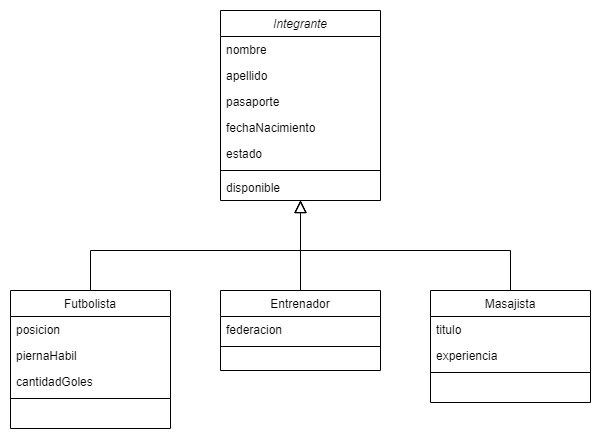

The diagram above was exported from draw.io. Its source (the exported page's mxGraphModel, read from the mxfile embedded in the PNG):
<mxGraphModel dx="868" dy="412" grid="1" gridSize="10" guides="1" tooltips="1" connect="1" arrows="1" fold="1" page="1" pageScale="1" pageWidth="827" pageHeight="1169" math="0" shadow="0">
  <root>
    <mxCell id="WIyWlLk6GJQsqaUBKTNV-0" />
    <mxCell id="WIyWlLk6GJQsqaUBKTNV-1" parent="WIyWlLk6GJQsqaUBKTNV-0" />
    <mxCell id="zkfFHV4jXpPFQw0GAbJ--0" value="Integrante" style="swimlane;fontStyle=2;align=center;verticalAlign=top;childLayout=stackLayout;horizontal=1;startSize=26;horizontalStack=0;resizeParent=1;resizeLast=0;collapsible=1;marginBottom=0;rounded=0;shadow=0;strokeWidth=1;" parent="WIyWlLk6GJQsqaUBKTNV-1" vertex="1">
      <mxGeometry x="330" y="80" width="160" height="190" as="geometry">
        <mxRectangle x="230" y="140" width="160" height="26" as="alternateBounds" />
      </mxGeometry>
    </mxCell>
    <mxCell id="zkfFHV4jXpPFQw0GAbJ--1" value="nombre" style="text;align=left;verticalAlign=top;spacingLeft=4;spacingRight=4;overflow=hidden;rotatable=0;points=[[0,0.5],[1,0.5]];portConstraint=eastwest;" parent="zkfFHV4jXpPFQw0GAbJ--0" vertex="1">
      <mxGeometry y="26" width="160" height="26" as="geometry" />
    </mxCell>
    <mxCell id="zkfFHV4jXpPFQw0GAbJ--2" value="apellido" style="text;align=left;verticalAlign=top;spacingLeft=4;spacingRight=4;overflow=hidden;rotatable=0;points=[[0,0.5],[1,0.5]];portConstraint=eastwest;rounded=0;shadow=0;html=0;" parent="zkfFHV4jXpPFQw0GAbJ--0" vertex="1">
      <mxGeometry y="52" width="160" height="26" as="geometry" />
    </mxCell>
    <mxCell id="KYvB11dENoRNeiSmm1aa-0" value="pasaporte" style="text;align=left;verticalAlign=top;spacingLeft=4;spacingRight=4;overflow=hidden;rotatable=0;points=[[0,0.5],[1,0.5]];portConstraint=eastwest;" vertex="1" parent="zkfFHV4jXpPFQw0GAbJ--0">
      <mxGeometry y="78" width="160" height="26" as="geometry" />
    </mxCell>
    <mxCell id="zkfFHV4jXpPFQw0GAbJ--3" value="fechaNacimiento" style="text;align=left;verticalAlign=top;spacingLeft=4;spacingRight=4;overflow=hidden;rotatable=0;points=[[0,0.5],[1,0.5]];portConstraint=eastwest;rounded=0;shadow=0;html=0;" parent="zkfFHV4jXpPFQw0GAbJ--0" vertex="1">
      <mxGeometry y="104" width="160" height="26" as="geometry" />
    </mxCell>
    <mxCell id="KYvB11dENoRNeiSmm1aa-18" value="estado" style="text;align=left;verticalAlign=top;spacingLeft=4;spacingRight=4;overflow=hidden;rotatable=0;points=[[0,0.5],[1,0.5]];portConstraint=eastwest;rounded=0;shadow=0;html=0;" vertex="1" parent="zkfFHV4jXpPFQw0GAbJ--0">
      <mxGeometry y="130" width="160" height="26" as="geometry" />
    </mxCell>
    <mxCell id="zkfFHV4jXpPFQw0GAbJ--4" value="" style="line;html=1;strokeWidth=1;align=left;verticalAlign=middle;spacingTop=-1;spacingLeft=3;spacingRight=3;rotatable=0;labelPosition=right;points=[];portConstraint=eastwest;" parent="zkfFHV4jXpPFQw0GAbJ--0" vertex="1">
      <mxGeometry y="156" width="160" height="8" as="geometry" />
    </mxCell>
    <mxCell id="KYvB11dENoRNeiSmm1aa-17" value="disponible" style="text;align=left;verticalAlign=top;spacingLeft=4;spacingRight=4;overflow=hidden;rotatable=0;points=[[0,0.5],[1,0.5]];portConstraint=eastwest;rounded=0;shadow=0;html=0;" vertex="1" parent="zkfFHV4jXpPFQw0GAbJ--0">
      <mxGeometry y="164" width="160" height="26" as="geometry" />
    </mxCell>
    <mxCell id="zkfFHV4jXpPFQw0GAbJ--6" value="Futbolista" style="swimlane;fontStyle=0;align=center;verticalAlign=top;childLayout=stackLayout;horizontal=1;startSize=26;horizontalStack=0;resizeParent=1;resizeLast=0;collapsible=1;marginBottom=0;rounded=0;shadow=0;strokeWidth=1;" parent="WIyWlLk6GJQsqaUBKTNV-1" vertex="1">
      <mxGeometry x="120" y="360" width="160" height="138" as="geometry">
        <mxRectangle x="130" y="380" width="160" height="26" as="alternateBounds" />
      </mxGeometry>
    </mxCell>
    <mxCell id="zkfFHV4jXpPFQw0GAbJ--7" value="posicion" style="text;align=left;verticalAlign=top;spacingLeft=4;spacingRight=4;overflow=hidden;rotatable=0;points=[[0,0.5],[1,0.5]];portConstraint=eastwest;" parent="zkfFHV4jXpPFQw0GAbJ--6" vertex="1">
      <mxGeometry y="26" width="160" height="26" as="geometry" />
    </mxCell>
    <mxCell id="zkfFHV4jXpPFQw0GAbJ--8" value="piernaHabil" style="text;align=left;verticalAlign=top;spacingLeft=4;spacingRight=4;overflow=hidden;rotatable=0;points=[[0,0.5],[1,0.5]];portConstraint=eastwest;rounded=0;shadow=0;html=0;" parent="zkfFHV4jXpPFQw0GAbJ--6" vertex="1">
      <mxGeometry y="52" width="160" height="26" as="geometry" />
    </mxCell>
    <mxCell id="KYvB11dENoRNeiSmm1aa-5" value="cantidadGoles" style="text;align=left;verticalAlign=top;spacingLeft=4;spacingRight=4;overflow=hidden;rotatable=0;points=[[0,0.5],[1,0.5]];portConstraint=eastwest;rounded=0;shadow=0;html=0;" vertex="1" parent="zkfFHV4jXpPFQw0GAbJ--6">
      <mxGeometry y="78" width="160" height="26" as="geometry" />
    </mxCell>
    <mxCell id="zkfFHV4jXpPFQw0GAbJ--9" value="" style="line;html=1;strokeWidth=1;align=left;verticalAlign=middle;spacingTop=-1;spacingLeft=3;spacingRight=3;rotatable=0;labelPosition=right;points=[];portConstraint=eastwest;" parent="zkfFHV4jXpPFQw0GAbJ--6" vertex="1">
      <mxGeometry y="104" width="160" height="8" as="geometry" />
    </mxCell>
    <mxCell id="zkfFHV4jXpPFQw0GAbJ--12" value="" style="endArrow=block;endSize=10;endFill=0;shadow=0;strokeWidth=1;rounded=0;edgeStyle=elbowEdgeStyle;elbow=vertical;" parent="WIyWlLk6GJQsqaUBKTNV-1" source="zkfFHV4jXpPFQw0GAbJ--6" target="zkfFHV4jXpPFQw0GAbJ--0" edge="1">
      <mxGeometry width="160" relative="1" as="geometry">
        <mxPoint x="200" y="203" as="sourcePoint" />
        <mxPoint x="200" y="203" as="targetPoint" />
        <Array as="points">
          <mxPoint x="310" y="320" />
        </Array>
      </mxGeometry>
    </mxCell>
    <mxCell id="zkfFHV4jXpPFQw0GAbJ--13" value="Entrenador" style="swimlane;fontStyle=0;align=center;verticalAlign=top;childLayout=stackLayout;horizontal=1;startSize=26;horizontalStack=0;resizeParent=1;resizeLast=0;collapsible=1;marginBottom=0;rounded=0;shadow=0;strokeWidth=1;" parent="WIyWlLk6GJQsqaUBKTNV-1" vertex="1">
      <mxGeometry x="330" y="360" width="160" height="80" as="geometry">
        <mxRectangle x="340" y="380" width="170" height="26" as="alternateBounds" />
      </mxGeometry>
    </mxCell>
    <mxCell id="zkfFHV4jXpPFQw0GAbJ--14" value="federacion" style="text;align=left;verticalAlign=top;spacingLeft=4;spacingRight=4;overflow=hidden;rotatable=0;points=[[0,0.5],[1,0.5]];portConstraint=eastwest;" parent="zkfFHV4jXpPFQw0GAbJ--13" vertex="1">
      <mxGeometry y="26" width="160" height="26" as="geometry" />
    </mxCell>
    <mxCell id="zkfFHV4jXpPFQw0GAbJ--15" value="" style="line;html=1;strokeWidth=1;align=left;verticalAlign=middle;spacingTop=-1;spacingLeft=3;spacingRight=3;rotatable=0;labelPosition=right;points=[];portConstraint=eastwest;" parent="zkfFHV4jXpPFQw0GAbJ--13" vertex="1">
      <mxGeometry y="52" width="160" height="8" as="geometry" />
    </mxCell>
    <mxCell id="zkfFHV4jXpPFQw0GAbJ--16" value="" style="endArrow=block;endSize=10;endFill=0;shadow=0;strokeWidth=1;rounded=0;edgeStyle=elbowEdgeStyle;elbow=vertical;" parent="WIyWlLk6GJQsqaUBKTNV-1" source="zkfFHV4jXpPFQw0GAbJ--13" target="zkfFHV4jXpPFQw0GAbJ--0" edge="1">
      <mxGeometry width="160" relative="1" as="geometry">
        <mxPoint x="210" y="373" as="sourcePoint" />
        <mxPoint x="310" y="271" as="targetPoint" />
        <Array as="points">
          <mxPoint x="410" y="300" />
        </Array>
      </mxGeometry>
    </mxCell>
    <mxCell id="KYvB11dENoRNeiSmm1aa-9" value="Masajista" style="swimlane;fontStyle=0;align=center;verticalAlign=top;childLayout=stackLayout;horizontal=1;startSize=26;horizontalStack=0;resizeParent=1;resizeLast=0;collapsible=1;marginBottom=0;rounded=0;shadow=0;strokeWidth=1;" vertex="1" parent="WIyWlLk6GJQsqaUBKTNV-1">
      <mxGeometry x="540" y="360" width="160" height="112" as="geometry">
        <mxRectangle x="340" y="380" width="170" height="26" as="alternateBounds" />
      </mxGeometry>
    </mxCell>
    <mxCell id="KYvB11dENoRNeiSmm1aa-10" value="titulo" style="text;align=left;verticalAlign=top;spacingLeft=4;spacingRight=4;overflow=hidden;rotatable=0;points=[[0,0.5],[1,0.5]];portConstraint=eastwest;" vertex="1" parent="KYvB11dENoRNeiSmm1aa-9">
      <mxGeometry y="26" width="160" height="26" as="geometry" />
    </mxCell>
    <mxCell id="KYvB11dENoRNeiSmm1aa-12" value="experiencia" style="text;align=left;verticalAlign=top;spacingLeft=4;spacingRight=4;overflow=hidden;rotatable=0;points=[[0,0.5],[1,0.5]];portConstraint=eastwest;" vertex="1" parent="KYvB11dENoRNeiSmm1aa-9">
      <mxGeometry y="52" width="160" height="26" as="geometry" />
    </mxCell>
    <mxCell id="KYvB11dENoRNeiSmm1aa-11" value="" style="line;html=1;strokeWidth=1;align=left;verticalAlign=middle;spacingTop=-1;spacingLeft=3;spacingRight=3;rotatable=0;labelPosition=right;points=[];portConstraint=eastwest;" vertex="1" parent="KYvB11dENoRNeiSmm1aa-9">
      <mxGeometry y="78" width="160" height="8" as="geometry" />
    </mxCell>
    <mxCell id="KYvB11dENoRNeiSmm1aa-15" value="" style="endArrow=block;endSize=10;endFill=0;shadow=0;strokeWidth=1;rounded=0;edgeStyle=elbowEdgeStyle;elbow=vertical;exitX=0.5;exitY=0;exitDx=0;exitDy=0;" edge="1" parent="WIyWlLk6GJQsqaUBKTNV-1" source="KYvB11dENoRNeiSmm1aa-9">
      <mxGeometry width="160" relative="1" as="geometry">
        <mxPoint x="620" y="340" as="sourcePoint" />
        <mxPoint x="410" y="270" as="targetPoint" />
        <Array as="points">
          <mxPoint x="500" y="320" />
          <mxPoint x="520" y="320" />
        </Array>
      </mxGeometry>
    </mxCell>
  </root>
</mxGraphModel>